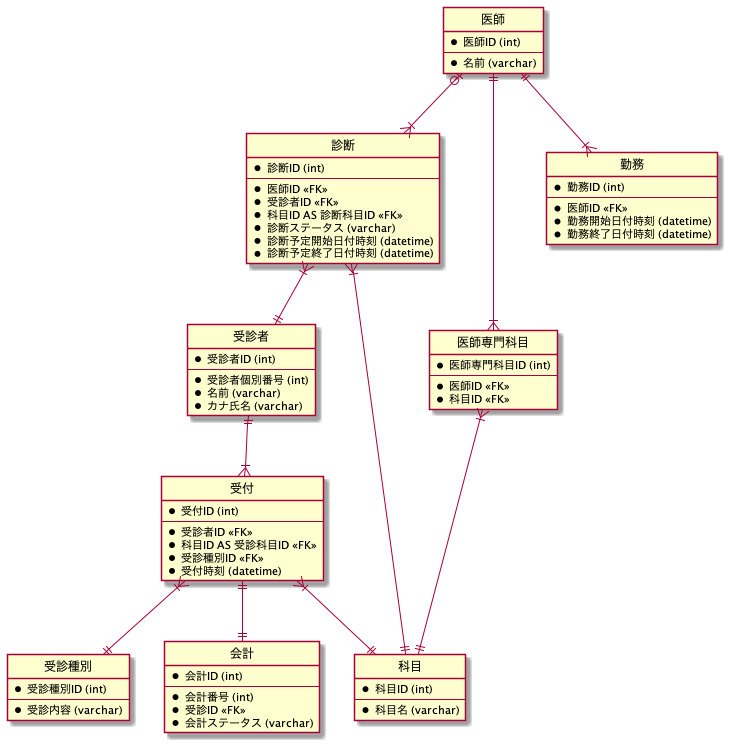

The diagram above was rendered by PlantUML. Its source (embedded in the PNG):
@startuml database-design-1

' hide the spot
hide circle
' avoid problems with angled crows feet
' skinparam linetype ortho

entity 受付 {
  *受付ID (int)
  --
  *受診者ID <<FK>>
  *科目ID AS 受診科目ID <<FK>>
  *受診種別ID <<FK>>
  *受付時刻 (datetime)
}

entity 受診者 {
  *受診者ID (int)
  --
  *受診者個別番号 (int)
  *名前 (varchar)
  *カナ氏名 (varchar)
}

entity 受診種別 {
  *受診種別ID (int)
  --
  *受診内容 (varchar)
}

entity 診断 {
  *診断ID (int)
  --
  *医師ID <<FK>>
  *受診者ID <<FK>>
  *科目ID AS 診断科目ID <<FK>>
  *診断ステータス (varchar)
  *診断予定開始日付時刻 (datetime)
  *診断予定終了日付時刻 (datetime)
}

entity 医師 {
  *医師ID (int)
  --
  *名前 (varchar)
}

entity 科目 {
  *科目ID (int)
  --
  *科目名 (varchar)
}

entity 医師専門科目 {
  *医師専門科目ID (int)
  --
  *医師ID <<FK>>
  *科目ID <<FK>>
}

entity 会計 {
  *会計ID (int)
  --
  *会計番号 (int)
  *受診ID <<FK>>
  *会計ステータス (varchar)
}

entity 勤務 {
  *勤務ID (int)
  --
  *医師ID <<FK>>
  *勤務開始日付時刻 (datetime)
  *勤務終了日付時刻 (datetime)
}

受診者 ||--|{ 受付
受付 }|--|| 科目
受付 }|--|| 受診種別
医師 |o--|{ 診断
診断 }|--|| 受診者
診断 }|--|| 科目
医師 ||--|{ 医師専門科目
医師専門科目 }|--|| 科目
医師 ||--|{ 勤務
受付 ||--|| 会計 

@enduml